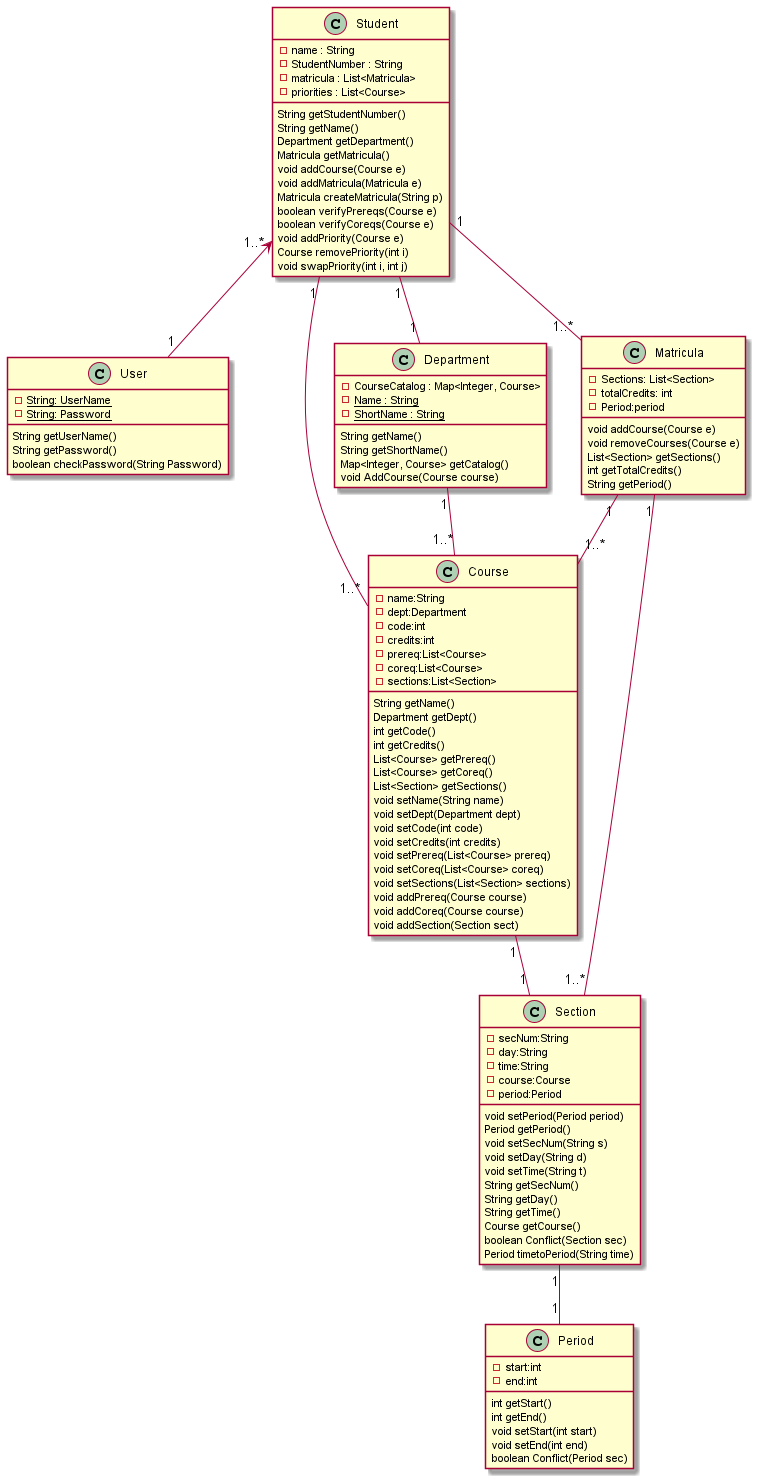

The diagram above was rendered by PlantUML. Its source (embedded in the PNG):
@startuml classDiagram
Student "1..*" <-- "1" User
Student "1" -- "1..*" Matricula 
Student "1" -- "1..*" Course
Student "1" -- "1" Department
Department "1" -- "1..*" Course
Matricula "1" -- "1..*" Section
Matricula "1" -- "1..*" Course
Course "1" -- "1" Section
Section "1" -- "1" Period

class User{
    -{static}String: UserName
    -{static}String: Password
    String getUserName()
    String getPassword()
    boolean checkPassword(String Password)

}
Class Student{
    -name : String
    -StudentNumber : String
    -matricula : List<Matricula>
    -priorities : List<Course>
    String getStudentNumber()
    String getName()
    Department getDepartment()
    Matricula getMatricula()
    void addCourse(Course e)
    void addMatricula(Matricula e)
    Matricula createMatricula(String p)
    boolean verifyPrereqs(Course e)
    boolean verifyCoreqs(Course e)
    void addPriority(Course e)
    Course removePriority(int i)
    void swapPriority(int i, int j)
}
Class Department {
    -CourseCatalog : Map<Integer, Course>
    -{static}Name : String
    -{static}ShortName : String
    String getName()
    String getShortName()
    Map<Integer, Course> getCatalog()
    void AddCourse(Course course)

}
Class Matricula{
    -Sections: List<Section>
    -totalCredits: int
    -Period:period
    void addCourse(Course e)
    void removeCourses(Course e)
    List<Section> getSections()
    int getTotalCredits()
    String getPeriod()
    
}
Class Course{
    -name:String
    -dept:Department
    -code:int
    -credits:int
    -prereq:List<Course>
    -coreq:List<Course>
    -sections:List<Section>
    String getName()
    Department getDept()
    int getCode()
    int getCredits()
    List<Course> getPrereq()
    List<Course> getCoreq()
    List<Section> getSections()
    void setName(String name)
    void setDept(Department dept)
    void setCode(int code)
    void setCredits(int credits)
    void setPrereq(List<Course> prereq)
    void setCoreq(List<Course> coreq)
    void setSections(List<Section> sections)
    void addPrereq(Course course)
    void addCoreq(Course course)
    void addSection(Section sect)
}
Class Section{
    -secNum:String
    -day:String
    -time:String
    -course:Course
    -period:Period
    void setPeriod(Period period)
    Period getPeriod()
    void setSecNum(String s)
    void setDay(String d)
    void setTime(String t)
    String getSecNum()
    String getDay()
    String getTime()
    Course getCourse()
    boolean Conflict(Section sec)
    Period timetoPeriod(String time)
}
Class Period{
    -start:int
    -end:int
    int getStart()
    int getEnd()
    void setStart(int start)
    void setEnd(int end)
    boolean Conflict(Period sec)
}
@enduml